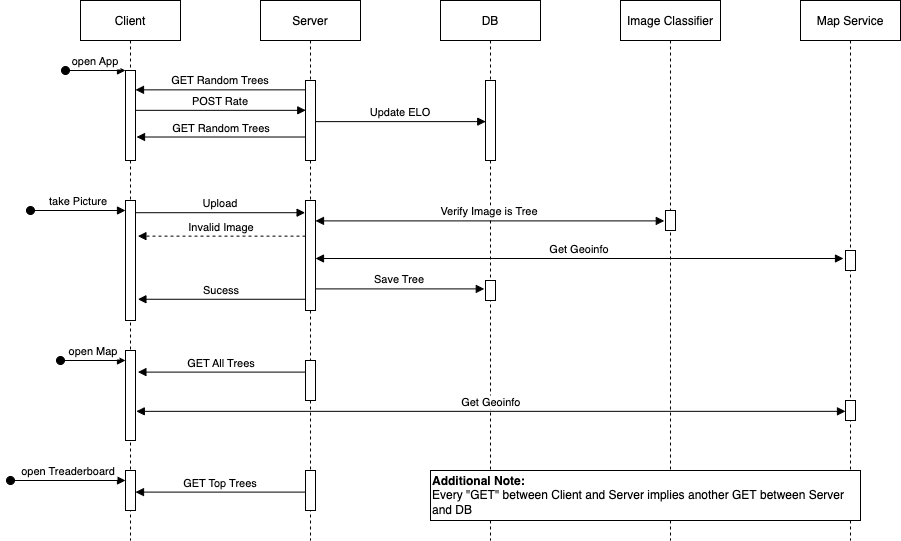

The diagram above was exported from draw.io. Its source (the exported page's mxGraphModel, read from the mxfile embedded in the PNG):
<mxGraphModel dx="946" dy="672" grid="1" gridSize="10" guides="1" tooltips="1" connect="1" arrows="1" fold="1" page="1" pageScale="1" pageWidth="850" pageHeight="1100" math="0" shadow="0">
  <root>
    <mxCell id="0" />
    <mxCell id="1" parent="0" />
    <mxCell id="3nuBFxr9cyL0pnOWT2aG-1" value="Client" style="shape=umlLifeline;perimeter=lifelinePerimeter;container=1;collapsible=0;recursiveResize=0;rounded=0;shadow=0;strokeWidth=1;" parent="1" vertex="1">
      <mxGeometry x="120" y="80" width="100" height="540" as="geometry" />
    </mxCell>
    <mxCell id="3nuBFxr9cyL0pnOWT2aG-2" value="" style="points=[];perimeter=orthogonalPerimeter;rounded=0;shadow=0;strokeWidth=1;" parent="3nuBFxr9cyL0pnOWT2aG-1" vertex="1">
      <mxGeometry x="45" y="70" width="10" height="90" as="geometry" />
    </mxCell>
    <mxCell id="3nuBFxr9cyL0pnOWT2aG-3" value="open App" style="verticalAlign=bottom;startArrow=oval;endArrow=block;startSize=8;shadow=0;strokeWidth=1;" parent="3nuBFxr9cyL0pnOWT2aG-1" target="3nuBFxr9cyL0pnOWT2aG-2" edge="1">
      <mxGeometry relative="1" as="geometry">
        <mxPoint x="-15" y="70" as="sourcePoint" />
      </mxGeometry>
    </mxCell>
    <mxCell id="0fEgwG4OjpniwrnpptaY-19" value="" style="points=[];perimeter=orthogonalPerimeter;rounded=0;shadow=0;strokeWidth=1;" vertex="1" parent="3nuBFxr9cyL0pnOWT2aG-1">
      <mxGeometry x="45" y="200" width="10" height="120" as="geometry" />
    </mxCell>
    <mxCell id="0fEgwG4OjpniwrnpptaY-28" value="" style="points=[];perimeter=orthogonalPerimeter;rounded=0;shadow=0;strokeWidth=1;" vertex="1" parent="3nuBFxr9cyL0pnOWT2aG-1">
      <mxGeometry x="45" y="350" width="10" height="90" as="geometry" />
    </mxCell>
    <mxCell id="0fEgwG4OjpniwrnpptaY-29" value="open Map" style="verticalAlign=bottom;startArrow=oval;endArrow=block;startSize=8;shadow=0;strokeWidth=1;" edge="1" parent="3nuBFxr9cyL0pnOWT2aG-1" target="0fEgwG4OjpniwrnpptaY-28">
      <mxGeometry relative="1" as="geometry">
        <mxPoint x="-20" y="360" as="sourcePoint" />
        <mxPoint x="45" y="360" as="targetPoint" />
      </mxGeometry>
    </mxCell>
    <mxCell id="0fEgwG4OjpniwrnpptaY-40" value="" style="points=[];perimeter=orthogonalPerimeter;rounded=0;shadow=0;strokeWidth=1;" vertex="1" parent="3nuBFxr9cyL0pnOWT2aG-1">
      <mxGeometry x="45" y="470" width="10" height="40" as="geometry" />
    </mxCell>
    <mxCell id="3nuBFxr9cyL0pnOWT2aG-5" value="Server" style="shape=umlLifeline;perimeter=lifelinePerimeter;container=1;collapsible=0;recursiveResize=0;rounded=0;shadow=0;strokeWidth=1;" parent="1" vertex="1">
      <mxGeometry x="300" y="80" width="100" height="540" as="geometry" />
    </mxCell>
    <mxCell id="3nuBFxr9cyL0pnOWT2aG-6" value="" style="points=[];perimeter=orthogonalPerimeter;rounded=0;shadow=0;strokeWidth=1;" parent="3nuBFxr9cyL0pnOWT2aG-5" vertex="1">
      <mxGeometry x="45" y="80" width="10" height="80" as="geometry" />
    </mxCell>
    <mxCell id="0fEgwG4OjpniwrnpptaY-15" value="" style="points=[];perimeter=orthogonalPerimeter;rounded=0;shadow=0;strokeWidth=1;" vertex="1" parent="3nuBFxr9cyL0pnOWT2aG-5">
      <mxGeometry x="45" y="200" width="10" height="110" as="geometry" />
    </mxCell>
    <mxCell id="0fEgwG4OjpniwrnpptaY-36" value="" style="points=[];perimeter=orthogonalPerimeter;rounded=0;shadow=0;strokeWidth=1;" vertex="1" parent="3nuBFxr9cyL0pnOWT2aG-5">
      <mxGeometry x="45" y="360" width="10" height="40" as="geometry" />
    </mxCell>
    <mxCell id="0fEgwG4OjpniwrnpptaY-42" value="" style="points=[];perimeter=orthogonalPerimeter;rounded=0;shadow=0;strokeWidth=1;" vertex="1" parent="3nuBFxr9cyL0pnOWT2aG-5">
      <mxGeometry x="45" y="470" width="10" height="40" as="geometry" />
    </mxCell>
    <mxCell id="3nuBFxr9cyL0pnOWT2aG-8" value="POST Rate" style="verticalAlign=bottom;endArrow=block;entryX=0.026;entryY=0.373;shadow=0;strokeWidth=1;entryDx=0;entryDy=0;entryPerimeter=0;" parent="1" source="3nuBFxr9cyL0pnOWT2aG-2" target="3nuBFxr9cyL0pnOWT2aG-6" edge="1">
      <mxGeometry relative="1" as="geometry">
        <mxPoint x="275" y="160" as="sourcePoint" />
      </mxGeometry>
    </mxCell>
    <mxCell id="3nuBFxr9cyL0pnOWT2aG-9" value="GET Random Trees" style="verticalAlign=bottom;endArrow=block;entryX=1;entryY=0.215;shadow=0;strokeWidth=1;entryDx=0;entryDy=0;entryPerimeter=0;" parent="1" source="3nuBFxr9cyL0pnOWT2aG-6" target="3nuBFxr9cyL0pnOWT2aG-2" edge="1">
      <mxGeometry relative="1" as="geometry">
        <mxPoint x="240" y="200" as="sourcePoint" />
      </mxGeometry>
    </mxCell>
    <mxCell id="0fEgwG4OjpniwrnpptaY-1" value="DB" style="shape=umlLifeline;perimeter=lifelinePerimeter;container=1;collapsible=0;recursiveResize=0;rounded=0;shadow=0;strokeWidth=1;" vertex="1" parent="1">
      <mxGeometry x="480" y="80" width="100" height="540" as="geometry" />
    </mxCell>
    <mxCell id="0fEgwG4OjpniwrnpptaY-2" value="" style="points=[];perimeter=orthogonalPerimeter;rounded=0;shadow=0;strokeWidth=1;" vertex="1" parent="0fEgwG4OjpniwrnpptaY-1">
      <mxGeometry x="45" y="80" width="10" height="80" as="geometry" />
    </mxCell>
    <mxCell id="0fEgwG4OjpniwrnpptaY-44" value="" style="points=[];perimeter=orthogonalPerimeter;rounded=0;shadow=0;strokeWidth=1;" vertex="1" parent="0fEgwG4OjpniwrnpptaY-1">
      <mxGeometry x="45" y="280" width="10" height="20" as="geometry" />
    </mxCell>
    <mxCell id="0fEgwG4OjpniwrnpptaY-4" value="Image Classifier" style="shape=umlLifeline;perimeter=lifelinePerimeter;container=1;collapsible=0;recursiveResize=0;rounded=0;shadow=0;strokeWidth=1;" vertex="1" parent="1">
      <mxGeometry x="660" y="80" width="100" height="540" as="geometry" />
    </mxCell>
    <mxCell id="0fEgwG4OjpniwrnpptaY-5" value="" style="points=[];perimeter=orthogonalPerimeter;rounded=0;shadow=0;strokeWidth=1;" vertex="1" parent="0fEgwG4OjpniwrnpptaY-4">
      <mxGeometry x="45" y="210" width="10" height="20" as="geometry" />
    </mxCell>
    <mxCell id="0fEgwG4OjpniwrnpptaY-7" value="Map Service" style="shape=umlLifeline;perimeter=lifelinePerimeter;container=1;collapsible=0;recursiveResize=0;rounded=0;shadow=0;strokeWidth=1;" vertex="1" parent="1">
      <mxGeometry x="840" y="80" width="100" height="540" as="geometry" />
    </mxCell>
    <mxCell id="0fEgwG4OjpniwrnpptaY-8" value="" style="points=[];perimeter=orthogonalPerimeter;rounded=0;shadow=0;strokeWidth=1;" vertex="1" parent="0fEgwG4OjpniwrnpptaY-7">
      <mxGeometry x="45" y="250" width="10" height="20" as="geometry" />
    </mxCell>
    <mxCell id="0fEgwG4OjpniwrnpptaY-35" value="" style="points=[];perimeter=orthogonalPerimeter;rounded=0;shadow=0;strokeWidth=1;" vertex="1" parent="0fEgwG4OjpniwrnpptaY-7">
      <mxGeometry x="45" y="400" width="10" height="20" as="geometry" />
    </mxCell>
    <mxCell id="0fEgwG4OjpniwrnpptaY-10" value="Update ELO" style="verticalAlign=bottom;endArrow=block;entryX=0.026;entryY=0.514;shadow=0;strokeWidth=1;entryDx=0;entryDy=0;entryPerimeter=0;" edge="1" parent="1" source="3nuBFxr9cyL0pnOWT2aG-6" target="0fEgwG4OjpniwrnpptaY-2">
      <mxGeometry relative="1" as="geometry">
        <mxPoint x="380" y="200" as="sourcePoint" />
        <mxPoint x="525.7700000000001" y="220.00000000000009" as="targetPoint" />
      </mxGeometry>
    </mxCell>
    <mxCell id="0fEgwG4OjpniwrnpptaY-17" value="GET Random Trees" style="verticalAlign=bottom;endArrow=block;entryX=1.103;entryY=0.739;shadow=0;strokeWidth=1;entryDx=0;entryDy=0;entryPerimeter=0;" edge="1" parent="1" source="3nuBFxr9cyL0pnOWT2aG-6" target="3nuBFxr9cyL0pnOWT2aG-2">
      <mxGeometry relative="1" as="geometry">
        <mxPoint x="355" y="175.2" as="sourcePoint" />
        <mxPoint x="187.04999999999995" y="175.2" as="targetPoint" />
      </mxGeometry>
    </mxCell>
    <mxCell id="0fEgwG4OjpniwrnpptaY-18" value="take Picture" style="verticalAlign=bottom;startArrow=oval;endArrow=block;startSize=8;shadow=0;strokeWidth=1;" edge="1" parent="1" target="0fEgwG4OjpniwrnpptaY-19">
      <mxGeometry relative="1" as="geometry">
        <mxPoint x="70" y="290" as="sourcePoint" />
        <mxPoint x="175" y="160" as="targetPoint" />
      </mxGeometry>
    </mxCell>
    <mxCell id="0fEgwG4OjpniwrnpptaY-24" value="Upload" style="verticalAlign=bottom;endArrow=block;shadow=0;strokeWidth=1;entryX=-0.04;entryY=0.111;entryDx=0;entryDy=0;entryPerimeter=0;" edge="1" parent="1" source="0fEgwG4OjpniwrnpptaY-19" target="0fEgwG4OjpniwrnpptaY-15">
      <mxGeometry relative="1" as="geometry">
        <mxPoint x="185" y="199.84000000000003" as="sourcePoint" />
        <mxPoint x="340" y="290" as="targetPoint" />
      </mxGeometry>
    </mxCell>
    <mxCell id="0fEgwG4OjpniwrnpptaY-25" value="Verify Image is Tree" style="verticalAlign=bottom;endArrow=block;entryX=-0.12;entryY=0.52;shadow=0;strokeWidth=1;entryDx=0;entryDy=0;entryPerimeter=0;startArrow=block;startFill=1;" edge="1" parent="1" source="0fEgwG4OjpniwrnpptaY-15" target="0fEgwG4OjpniwrnpptaY-5">
      <mxGeometry relative="1" as="geometry">
        <mxPoint x="365" y="211.12" as="sourcePoint" />
        <mxPoint x="535.2600000000001" y="211.12" as="targetPoint" />
      </mxGeometry>
    </mxCell>
    <mxCell id="0fEgwG4OjpniwrnpptaY-27" value="Invalid Image" style="verticalAlign=bottom;endArrow=block;entryX=1.24;entryY=0.297;shadow=0;strokeWidth=1;entryDx=0;entryDy=0;entryPerimeter=0;dashed=1;" edge="1" parent="1" source="0fEgwG4OjpniwrnpptaY-15" target="0fEgwG4OjpniwrnpptaY-19">
      <mxGeometry relative="1" as="geometry">
        <mxPoint x="338.97" y="400" as="sourcePoint" />
        <mxPoint x="169.99999999999997" y="400" as="targetPoint" />
      </mxGeometry>
    </mxCell>
    <mxCell id="0fEgwG4OjpniwrnpptaY-32" value="Get Geoinfo" style="verticalAlign=bottom;endArrow=block;entryX=-0.2;entryY=0.4;shadow=0;strokeWidth=1;entryDx=0;entryDy=0;entryPerimeter=0;startArrow=block;startFill=1;" edge="1" parent="1" source="0fEgwG4OjpniwrnpptaY-15" target="0fEgwG4OjpniwrnpptaY-8">
      <mxGeometry relative="1" as="geometry">
        <mxPoint x="365" y="307.4799999999999" as="sourcePoint" />
        <mxPoint x="713.72" y="307.4799999999999" as="targetPoint" />
      </mxGeometry>
    </mxCell>
    <mxCell id="0fEgwG4OjpniwrnpptaY-33" value="Sucess" style="verticalAlign=bottom;endArrow=block;entryX=1.24;entryY=0.823;shadow=0;strokeWidth=1;entryDx=0;entryDy=0;entryPerimeter=0;" edge="1" parent="1" source="0fEgwG4OjpniwrnpptaY-15" target="0fEgwG4OjpniwrnpptaY-19">
      <mxGeometry relative="1" as="geometry">
        <mxPoint x="355" y="226.51" as="sourcePoint" />
        <mxPoint x="186.02999999999997" y="226.51" as="targetPoint" />
      </mxGeometry>
    </mxCell>
    <mxCell id="0fEgwG4OjpniwrnpptaY-34" value="Get Geoinfo" style="verticalAlign=bottom;endArrow=block;shadow=0;strokeWidth=1;startArrow=block;startFill=1;exitX=1.08;exitY=0.676;exitDx=0;exitDy=0;exitPerimeter=0;" edge="1" parent="1" source="0fEgwG4OjpniwrnpptaY-28" target="0fEgwG4OjpniwrnpptaY-35">
      <mxGeometry relative="1" as="geometry">
        <mxPoint x="280" y="460" as="sourcePoint" />
        <mxPoint x="808" y="460" as="targetPoint" />
      </mxGeometry>
    </mxCell>
    <mxCell id="0fEgwG4OjpniwrnpptaY-38" value="GET All Trees" style="verticalAlign=bottom;endArrow=block;entryX=1.24;entryY=0.24;shadow=0;strokeWidth=1;entryDx=0;entryDy=0;entryPerimeter=0;" edge="1" parent="1" source="0fEgwG4OjpniwrnpptaY-36" target="0fEgwG4OjpniwrnpptaY-28">
      <mxGeometry relative="1" as="geometry">
        <mxPoint x="345" y="450" as="sourcePoint" />
        <mxPoint x="175" y="450" as="targetPoint" />
      </mxGeometry>
    </mxCell>
    <mxCell id="0fEgwG4OjpniwrnpptaY-39" value="open Treaderboard" style="verticalAlign=bottom;startArrow=oval;endArrow=block;startSize=8;shadow=0;strokeWidth=1;" edge="1" parent="1" target="0fEgwG4OjpniwrnpptaY-40">
      <mxGeometry relative="1" as="geometry">
        <mxPoint x="50" y="560" as="sourcePoint" />
        <mxPoint x="175" y="450" as="targetPoint" />
      </mxGeometry>
    </mxCell>
    <mxCell id="0fEgwG4OjpniwrnpptaY-43" value="GET Top Trees" style="verticalAlign=bottom;endArrow=block;entryX=1;entryY=0.54;shadow=0;strokeWidth=1;entryDx=0;entryDy=0;entryPerimeter=0;" edge="1" parent="1" source="0fEgwG4OjpniwrnpptaY-42" target="0fEgwG4OjpniwrnpptaY-40">
      <mxGeometry relative="1" as="geometry">
        <mxPoint x="345" y="640" as="sourcePoint" />
        <mxPoint x="177.39999999999998" y="640" as="targetPoint" />
      </mxGeometry>
    </mxCell>
    <mxCell id="0fEgwG4OjpniwrnpptaY-45" value="Save Tree" style="verticalAlign=bottom;endArrow=block;entryX=-0.12;entryY=0.42;shadow=0;strokeWidth=1;entryDx=0;entryDy=0;entryPerimeter=0;" edge="1" parent="1" source="0fEgwG4OjpniwrnpptaY-15" target="0fEgwG4OjpniwrnpptaY-44">
      <mxGeometry relative="1" as="geometry">
        <mxPoint x="360" y="389.6" as="sourcePoint" />
        <mxPoint x="530.26" y="389.6" as="targetPoint" />
      </mxGeometry>
    </mxCell>
    <mxCell id="0fEgwG4OjpniwrnpptaY-47" value="&lt;b&gt;Additional Note:&lt;/b&gt;&lt;br&gt;Every &quot;GET&quot; between Client and Server implies another GET between Server and DB" style="rounded=0;whiteSpace=wrap;html=1;align=left;" vertex="1" parent="1">
      <mxGeometry x="470" y="550" width="430" height="50" as="geometry" />
    </mxCell>
  </root>
</mxGraphModel>